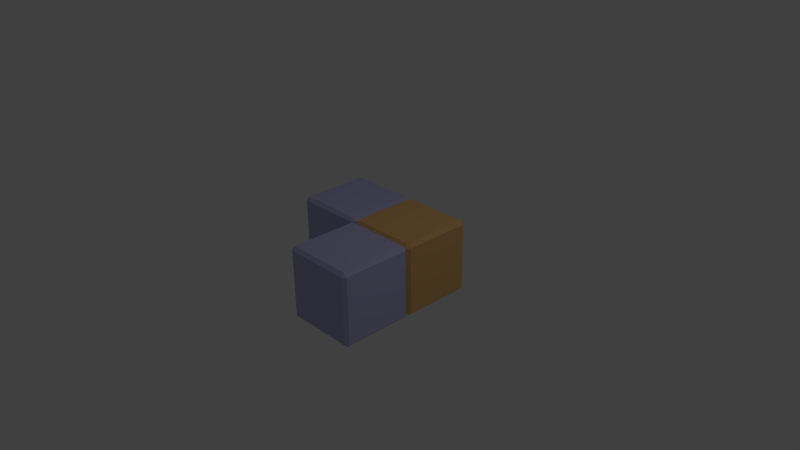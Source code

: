 # Source: LShape.blend  (saved by Blender 2.69.0; exported with 4.5.12 LTS)
import bpy
from mathutils import Matrix  # noqa: F401  (used for matrix-valued properties, if any)

bpy.ops.wm.read_factory_settings(use_empty=True)
scene = bpy.context.scene
scene.name = 'Scene'

# ---- collections
col_collection_1 = bpy.data.collections.new('Collection 1'); scene.collection.children.link(col_collection_1)

# ---- materials (node trees are filled in below, after node groups)
mat_purple = bpy.data.materials.new('Purple')
mat_purple.alpha_threshold = 0.0
mat_purple.use_transparent_shadow = False
mat_purple.diffuse_color = (0.4982, 0.4944, 0.8, 1.0)
mat_purple.roughness = 0.5
mat_purple.line_color = (0.0, 0.0, 0.0, 1.0)
mat_orange = bpy.data.materials.new('Orange')
mat_orange.alpha_threshold = 0.0
mat_orange.use_transparent_shadow = False
mat_orange.diffuse_color = (0.8, 0.4608, 0.175, 1.0)
mat_orange.roughness = 0.5
mat_orange.line_color = (0.0, 0.0, 0.0, 1.0)

# ---- material node trees

# ---- world
world_world = bpy.data.worlds.new('World'); scene.world = world_world
world_world.color = (0.05088, 0.05088, 0.05088)
world_world.use_sun_shadow = False
world_world.sun_shadow_jitter_overblur = 0.0
world_world.cycles.sampling_method = 'MANUAL'
world_world.cycles.sample_map_resolution = 256

# ---- cameras
cam_camera = bpy.data.cameras.new('Camera')
cam_camera.clip_end = 100.0
cam_camera.lens = 35.0
cam_camera.sensor_width = 32.0
cam_camera.sensor_height = 18.0
cam_camera.ortho_scale = 7.314
cam_camera.dof.focus_distance = 0.0
cam_camera.dof.aperture_fstop = 128.0

# ---- lights
light_lamp = bpy.data.lights.new('Lamp', 'POINT')
light_lamp.transmission_factor = 0.0
light_lamp.cutoff_distance = 30.0
light_lamp.energy = 100.0
light_lamp.shadow_buffer_clip_start = 1.001
light_lamp.shadow_soft_size = 0.1
light_lamp.shadow_maximum_resolution = 0.006
light_lamp.use_absolute_resolution = True
light_lamp.cycles.use_multiple_importance_sampling = False

# ---- meshes
me_cube_003 = bpy.data.meshes.new('Cube.003')
me_cube_003.from_pydata([(-0.4432, 1.659, -0.9409), (-0.3532, 1.569, -0.9409), (-0.4432, 1.569, -1.031), (-0.4432, -0.2507, -1.031), (-0.3532, -0.2507, -0.9409), (-0.4432, -0.3406, -0.9409), (-2.263, -0.2507, -1.031), (-2.263, -0.3406, -0.9409), (-2.353, -0.2507, -0.9409), (-2.353, 1.569, -0.9409), (-2.263, 1.659, -0.9409), (-2.263, 1.569, -1.031), (-0.3532, 1.569, 0.8791), (-0.4432, 1.659, 0.8791), (-0.4432, 1.569, 0.9691), (-0.4432, -0.2507, 0.9691), (-0.4432, -0.3406, 0.8791), (-0.3532, -0.2507, 0.8791), (-2.263, -0.2507, 0.9691), (-2.353, -0.2507, 0.8791), (-2.263, -0.3406, 0.8791), (-2.263, 1.659, 0.8791), (-2.353, 1.569, 0.8791), (-2.263, 1.569, 0.9691)], [], [(2, 3, 6, 11), (13, 0, 10, 21), (5, 16, 20, 7), (8, 19, 22, 9), (14, 23, 18, 15), (1, 12, 17, 4), (0, 1, 2), (3, 4, 5), (6, 7, 8), (9, 10, 11), (12, 13, 14), (15, 16, 17), (18, 19, 20), (21, 22, 23), (1, 4, 3, 2), (2, 11, 10, 0), (0, 13, 12, 1), (5, 7, 6, 3), (4, 17, 16, 5), (8, 9, 11, 6), (7, 20, 19, 8), (9, 22, 21, 10), (14, 15, 17, 12), (13, 21, 23, 14), (15, 18, 20, 16), (18, 23, 22, 19)])
me_cube_003.materials.append(mat_purple)
me_cube_003.materials.append(mat_orange)
me_cube_003.use_remesh_preserve_volume = False
me_cube_003.use_remesh_preserve_attributes = False
me_cube_003.use_mirror_vertex_groups = False
me_cube_003.update()
me_cube_002 = bpy.data.meshes.new('Cube.002')
me_cube_002.from_pydata([(1.557, 1.659, -0.9409), (1.647, 1.569, -0.9409), (1.557, 1.569, -1.031), (1.557, -0.2507, -1.031), (1.647, -0.2507, -0.9409), (1.557, -0.3406, -0.9409), (-0.2633, -0.2507, -1.031), (-0.2633, -0.3406, -0.9409), (-0.3532, -0.2507, -0.9409), (-0.3532, 1.569, -0.9409), (-0.2633, 1.659, -0.9409), (-0.2633, 1.569, -1.031), (1.647, 1.569, 0.8791), (1.557, 1.659, 0.8791), (1.557, 1.569, 0.9691), (1.557, -0.2507, 0.9691), (1.557, -0.3406, 0.8791), (1.647, -0.2507, 0.8791), (-0.2633, -0.2507, 0.9691), (-0.3532, -0.2507, 0.8791), (-0.2633, -0.3406, 0.8791), (-0.2633, 1.659, 0.8791), (-0.3532, 1.569, 0.8791), (-0.2633, 1.569, 0.9691)], [], [(13, 0, 10, 21), (5, 16, 20, 7), (8, 19, 22, 9), (14, 23, 18, 15), (1, 12, 17, 4), (0, 1, 2), (3, 4, 5), (6, 7, 8), (9, 10, 11), (12, 13, 14), (15, 16, 17), (18, 19, 20), (21, 22, 23), (1, 4, 3, 2), (2, 11, 10, 0), (0, 13, 12, 1), (5, 7, 6, 3), (4, 17, 16, 5), (8, 9, 11, 6), (7, 20, 19, 8), (9, 22, 21, 10), (14, 15, 17, 12), (13, 21, 23, 14), (15, 18, 20, 16), (18, 23, 22, 19), (2, 3, 6, 11)])
me_cube_002.polygons.foreach_set('material_index', [1, 1, 1, 1, 1, 1, 1, 1, 1, 1, 1, 1, 1, 1, 1, 1, 1, 1, 1, 1, 1, 1, 1, 1, 1, 1])
me_cube_002.materials.append(mat_purple)
me_cube_002.materials.append(mat_orange)
me_cube_002.use_remesh_preserve_volume = False
me_cube_002.use_remesh_preserve_attributes = False
me_cube_002.use_mirror_vertex_groups = False
me_cube_002.update()
me_cube_001 = bpy.data.meshes.new('Cube.001')
me_cube_001.from_pydata([(-0.2633, -0.4306, 0.9691), (-0.3532, -0.4306, 0.8791), (-0.2633, -0.3406, 0.8791), (-0.2633, -2.341, 0.8791), (-0.3532, -2.251, 0.8791), (-0.2633, -2.251, 0.9691), (1.647, -2.251, 0.8791), (1.557, -2.341, 0.8791), (1.557, -2.251, 0.9691), (1.557, -0.4306, 0.9691), (1.557, -0.3406, 0.8791), (1.647, -0.4306, 0.8791), (-0.2633, -0.4306, -1.031), (-0.2633, -0.3406, -0.9409), (-0.3532, -0.4306, -0.9409), (-0.3532, -2.251, -0.9409), (-0.2633, -2.341, -0.9409), (-0.2633, -2.251, -1.031), (1.557, -2.341, -0.9409), (1.647, -2.251, -0.9409), (1.557, -2.251, -1.031), (1.557, -0.4306, -1.031), (1.647, -0.4306, -0.9409), (1.557, -0.3406, -0.9409)], [], [(21, 20, 17, 12), (5, 0, 1, 4), (8, 5, 3, 7), (10, 2, 0, 9), (9, 8, 6, 11), (14, 1, 2, 13), (16, 3, 4, 15), (15, 14, 12, 17), (19, 6, 7, 18), (18, 16, 17, 20), (23, 10, 11, 22), (21, 12, 13, 23), (22, 19, 20, 21), (2, 1, 0), (5, 4, 3), (8, 7, 6), (11, 10, 9), (14, 13, 12), (17, 16, 15), (20, 19, 18), (23, 22, 21), (22, 11, 6, 19), (9, 0, 5, 8), (15, 4, 1, 14), (18, 7, 3, 16), (10, 23, 13, 2)])
me_cube_001.materials.append(mat_purple)
me_cube_001.materials.append(mat_orange)
me_cube_001.use_remesh_preserve_volume = False
me_cube_001.use_remesh_preserve_attributes = False
me_cube_001.use_mirror_vertex_groups = False
me_cube_001.update()
me_cube = bpy.data.meshes.new('Cube')
me_cube.from_pydata([], [], [])
me_cube.materials.append(mat_purple)
me_cube.materials.append(mat_orange)
me_cube.use_remesh_preserve_volume = False
me_cube.use_remesh_preserve_attributes = False
me_cube.use_mirror_vertex_groups = False
me_cube.update()

# ---- objects
ob_cube_003 = bpy.data.objects.new('Cube.003', me_cube_003)
ob_cube_002 = bpy.data.objects.new('Cube.002', me_cube_002)
ob_cube_001 = bpy.data.objects.new('Cube.001', me_cube_001)
ob_cube = bpy.data.objects.new('Cube', me_cube)
ob_lamp = bpy.data.objects.new('Lamp', light_lamp)
ob_camera = bpy.data.objects.new('Camera', cam_camera)

# ---- transforms, parenting, visibility, modifiers, constraints
ob_cube_003.location = (0.1766, 0.1703, 0.01545)
ob_cube_003.scale = (0.5, 0.5, 0.5)
ob_cube_003.lock_rotations_4d = False
ob_cube_003.empty_display_type = 'ARROWS'
ob_cube_003.lineart.crease_threshold = 0.0
ob_cube_002.location = (0.1766, 0.1703, 0.01545)
ob_cube_002.scale = (0.5, 0.5, 0.5)
ob_cube_002.lock_rotations_4d = False
ob_cube_002.empty_display_type = 'ARROWS'
ob_cube_002.lineart.crease_threshold = 0.0
ob_cube_001.location = (0.1766, 0.1703, 0.01545)
ob_cube_001.scale = (0.5, 0.5, 0.5)
ob_cube_001.lock_rotations_4d = False
ob_cube_001.empty_display_type = 'ARROWS'
ob_cube_001.lineart.crease_threshold = 0.0
ob_cube.location = (0.1766, 0.1703, 0.01545)
ob_cube.scale = (0.5, 0.5, 0.5)
ob_cube.lock_rotations_4d = False
ob_cube.empty_display_type = 'ARROWS'
ob_cube.lineart.crease_threshold = 0.0
ob_lamp.location = (4.253, 1.176, 5.919)
ob_lamp.rotation_euler = (0.6503, 0.05522, 1.866)
ob_lamp.lock_rotations_4d = False
ob_lamp.empty_display_type = 'ARROWS'
ob_lamp.color = (0.0, 0.0, 0.0, 0.0)
ob_lamp.lineart.crease_threshold = 0.0
ob_camera.location = (7.658, -6.337, 5.359)
ob_camera.rotation_euler = (1.109, 0.01082, 0.8149)
ob_camera.lock_rotations_4d = False
ob_camera.empty_display_type = 'ARROWS'
ob_camera.color = (0.0, 0.0, 0.0, 0.0)
ob_camera.display_type = 'WIRE'
ob_camera.lineart.crease_threshold = 0.0

# ---- collection membership
col_collection_1.objects.link(ob_cube_003)
col_collection_1.objects.link(ob_cube_002)
col_collection_1.objects.link(ob_cube_001)
col_collection_1.objects.link(ob_cube)
col_collection_1.objects.link(ob_lamp)
col_collection_1.objects.link(ob_camera)

# ---- scene / render settings (as saved in the file)
scene.camera = ob_camera
scene.frame_start = 1; scene.frame_end = 250; scene.frame_set(1)
scene.render.engine = 'BLENDER_EEVEE_NEXT'
scene.render.image_settings.compression = 90
scene.render.resolution_percentage = 50
scene.render.dither_intensity = 0.0
scene.cycles.use_denoising = False
scene.cycles.samples = 10
scene.cycles.sampling_pattern = 'TABULATED_SOBOL'
scene.cycles.light_sampling_threshold = 0.0
scene.cycles.use_adaptive_sampling = False
scene.cycles.use_light_tree = False
scene.cycles.blur_glossy = 0.0
scene.cycles.volume_bounces = 1
scene.cycles.pixel_filter_type = 'GAUSSIAN'
scene.cycles.sample_clamp_indirect = 0.0
scene.view_settings.view_transform = 'Standard'
bpy.context.view_layer.update()
